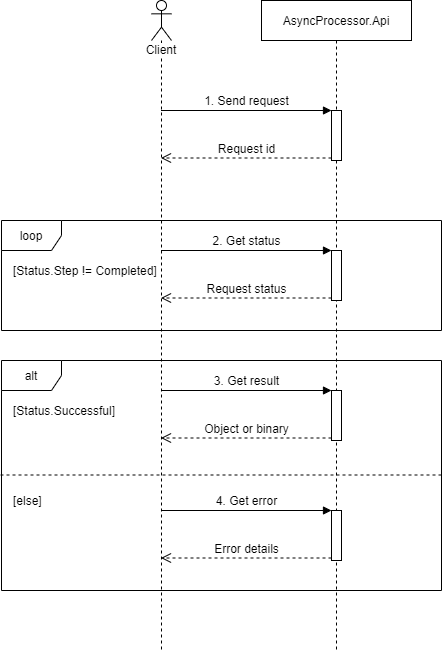

The diagram above was exported from draw.io. Its source (the exported page's mxGraphModel, read from the mxfile embedded in the PNG):
<mxGraphModel dx="1220" dy="1173" grid="1" gridSize="10" guides="1" tooltips="1" connect="1" arrows="1" fold="1" page="1" pageScale="1" pageWidth="850" pageHeight="1100" math="0" shadow="0">
  <root>
    <mxCell id="nOGTeM_66PbrjcVRlPXs-0" />
    <mxCell id="nOGTeM_66PbrjcVRlPXs-1" parent="nOGTeM_66PbrjcVRlPXs-0" />
    <mxCell id="nOGTeM_66PbrjcVRlPXs-13" value="alt" style="shape=umlFrame;whiteSpace=wrap;html=1;strokeColor=#000000;strokeWidth=1;fillColor=none;fontSize=12;" vertex="1" parent="nOGTeM_66PbrjcVRlPXs-1">
      <mxGeometry x="90" y="430" width="440" height="230" as="geometry" />
    </mxCell>
    <mxCell id="nOGTeM_66PbrjcVRlPXs-8" value="loop" style="shape=umlFrame;whiteSpace=wrap;html=1;strokeColor=#000000;strokeWidth=1;fillColor=none;fontSize=12;" vertex="1" parent="nOGTeM_66PbrjcVRlPXs-1">
      <mxGeometry x="90" y="290" width="440" height="110" as="geometry" />
    </mxCell>
    <mxCell id="nOGTeM_66PbrjcVRlPXs-2" value="Client" style="shape=umlLifeline;participant=umlActor;perimeter=lifelinePerimeter;whiteSpace=wrap;html=1;container=1;collapsible=0;recursiveResize=0;verticalAlign=top;spacingTop=36;labelBackgroundColor=#ffffff;outlineConnect=0;strokeColor=#000000;strokeWidth=1;fillColor=none;fontSize=12;" vertex="1" parent="nOGTeM_66PbrjcVRlPXs-1">
      <mxGeometry x="240" y="70" width="20" height="650" as="geometry" />
    </mxCell>
    <mxCell id="nOGTeM_66PbrjcVRlPXs-3" value="AsyncProcessor.Api" style="shape=umlLifeline;perimeter=lifelinePerimeter;whiteSpace=wrap;html=1;container=1;collapsible=0;recursiveResize=0;outlineConnect=0;strokeColor=#000000;strokeWidth=1;fillColor=none;fontSize=12;" vertex="1" parent="nOGTeM_66PbrjcVRlPXs-1">
      <mxGeometry x="350" y="70" width="150" height="650" as="geometry" />
    </mxCell>
    <mxCell id="nOGTeM_66PbrjcVRlPXs-4" value="" style="html=1;points=[];perimeter=orthogonalPerimeter;strokeColor=#000000;strokeWidth=1;fillColor=#ffffff;fontSize=12;" vertex="1" parent="nOGTeM_66PbrjcVRlPXs-3">
      <mxGeometry x="70" y="110" width="10" height="50" as="geometry" />
    </mxCell>
    <mxCell id="nOGTeM_66PbrjcVRlPXs-22" value="" style="html=1;points=[];perimeter=orthogonalPerimeter;strokeColor=#000000;strokeWidth=1;fillColor=#ffffff;fontSize=12;align=left;" vertex="1" parent="nOGTeM_66PbrjcVRlPXs-3">
      <mxGeometry x="70" y="510" width="10" height="50" as="geometry" />
    </mxCell>
    <mxCell id="nOGTeM_66PbrjcVRlPXs-5" value="1. Send request" style="html=1;verticalAlign=bottom;endArrow=block;entryX=0;entryY=0;fontSize=12;" edge="1" target="nOGTeM_66PbrjcVRlPXs-4" parent="nOGTeM_66PbrjcVRlPXs-1" source="nOGTeM_66PbrjcVRlPXs-2">
      <mxGeometry relative="1" as="geometry">
        <mxPoint x="350" y="180" as="sourcePoint" />
      </mxGeometry>
    </mxCell>
    <mxCell id="nOGTeM_66PbrjcVRlPXs-6" value="Request id" style="html=1;verticalAlign=bottom;endArrow=open;dashed=1;endSize=8;exitX=0;exitY=0.95;fontSize=12;" edge="1" source="nOGTeM_66PbrjcVRlPXs-4" parent="nOGTeM_66PbrjcVRlPXs-1" target="nOGTeM_66PbrjcVRlPXs-2">
      <mxGeometry relative="1" as="geometry">
        <mxPoint x="350" y="256" as="targetPoint" />
      </mxGeometry>
    </mxCell>
    <mxCell id="nOGTeM_66PbrjcVRlPXs-9" value="[Status.Step != Completed]" style="text;html=1;strokeColor=none;fillColor=none;align=left;verticalAlign=middle;whiteSpace=wrap;rounded=0;fontSize=12;" vertex="1" parent="nOGTeM_66PbrjcVRlPXs-1">
      <mxGeometry x="100" y="330" width="150" height="20" as="geometry" />
    </mxCell>
    <mxCell id="nOGTeM_66PbrjcVRlPXs-10" value="" style="html=1;points=[];perimeter=orthogonalPerimeter;strokeColor=#000000;strokeWidth=1;fillColor=#ffffff;fontSize=12;" vertex="1" parent="nOGTeM_66PbrjcVRlPXs-1">
      <mxGeometry x="420" y="320" width="10" height="50" as="geometry" />
    </mxCell>
    <mxCell id="nOGTeM_66PbrjcVRlPXs-11" value="2. Get status" style="html=1;verticalAlign=bottom;endArrow=block;entryX=0;entryY=0;fontSize=12;" edge="1" target="nOGTeM_66PbrjcVRlPXs-10" parent="nOGTeM_66PbrjcVRlPXs-1">
      <mxGeometry relative="1" as="geometry">
        <mxPoint x="249.5" y="320" as="sourcePoint" />
      </mxGeometry>
    </mxCell>
    <mxCell id="nOGTeM_66PbrjcVRlPXs-12" value="Request status" style="html=1;verticalAlign=bottom;endArrow=open;dashed=1;endSize=8;exitX=0;exitY=0.95;fontSize=12;" edge="1" source="nOGTeM_66PbrjcVRlPXs-10" parent="nOGTeM_66PbrjcVRlPXs-1">
      <mxGeometry relative="1" as="geometry">
        <mxPoint x="249.5" y="367.5" as="targetPoint" />
      </mxGeometry>
    </mxCell>
    <mxCell id="nOGTeM_66PbrjcVRlPXs-14" value="[Status.Successful]" style="text;html=1;strokeColor=none;fillColor=none;align=left;verticalAlign=middle;whiteSpace=wrap;rounded=0;fontSize=12;" vertex="1" parent="nOGTeM_66PbrjcVRlPXs-1">
      <mxGeometry x="100" y="470" width="150" height="20" as="geometry" />
    </mxCell>
    <mxCell id="nOGTeM_66PbrjcVRlPXs-17" value="" style="html=1;points=[];perimeter=orthogonalPerimeter;strokeColor=#000000;strokeWidth=1;fillColor=#ffffff;fontSize=12;align=left;" vertex="1" parent="nOGTeM_66PbrjcVRlPXs-1">
      <mxGeometry x="420" y="460" width="10" height="50" as="geometry" />
    </mxCell>
    <mxCell id="nOGTeM_66PbrjcVRlPXs-18" value="3. Get result" style="html=1;verticalAlign=bottom;endArrow=block;entryX=0;entryY=0;fontSize=12;" edge="1" target="nOGTeM_66PbrjcVRlPXs-17" parent="nOGTeM_66PbrjcVRlPXs-1" source="nOGTeM_66PbrjcVRlPXs-2">
      <mxGeometry relative="1" as="geometry">
        <mxPoint x="350" y="460" as="sourcePoint" />
      </mxGeometry>
    </mxCell>
    <mxCell id="nOGTeM_66PbrjcVRlPXs-19" value="Object or binary" style="html=1;verticalAlign=bottom;endArrow=open;dashed=1;endSize=8;exitX=0;exitY=0.95;fontSize=12;" edge="1" source="nOGTeM_66PbrjcVRlPXs-17" parent="nOGTeM_66PbrjcVRlPXs-1" target="nOGTeM_66PbrjcVRlPXs-2">
      <mxGeometry relative="1" as="geometry">
        <mxPoint x="350" y="536" as="targetPoint" />
      </mxGeometry>
    </mxCell>
    <mxCell id="nOGTeM_66PbrjcVRlPXs-20" value="" style="endArrow=none;dashed=1;html=1;fontSize=12;" edge="1" parent="nOGTeM_66PbrjcVRlPXs-1">
      <mxGeometry width="50" height="50" relative="1" as="geometry">
        <mxPoint x="89" y="544.5" as="sourcePoint" />
        <mxPoint x="531" y="544.5" as="targetPoint" />
      </mxGeometry>
    </mxCell>
    <mxCell id="nOGTeM_66PbrjcVRlPXs-21" value="[else]" style="text;html=1;strokeColor=none;fillColor=none;align=left;verticalAlign=middle;whiteSpace=wrap;rounded=0;fontSize=12;" vertex="1" parent="nOGTeM_66PbrjcVRlPXs-1">
      <mxGeometry x="100" y="560" width="150" height="20" as="geometry" />
    </mxCell>
    <mxCell id="nOGTeM_66PbrjcVRlPXs-23" value="4. Get error" style="html=1;verticalAlign=bottom;endArrow=block;entryX=0;entryY=0;fontSize=12;exitX=1;exitY=1;exitDx=0;exitDy=0;" edge="1" target="nOGTeM_66PbrjcVRlPXs-22" parent="nOGTeM_66PbrjcVRlPXs-1" source="nOGTeM_66PbrjcVRlPXs-21">
      <mxGeometry relative="1" as="geometry">
        <mxPoint x="350" y="560" as="sourcePoint" />
      </mxGeometry>
    </mxCell>
    <mxCell id="nOGTeM_66PbrjcVRlPXs-24" value="Error details" style="html=1;verticalAlign=bottom;endArrow=open;dashed=1;endSize=8;exitX=0;exitY=0.95;fontSize=12;" edge="1" source="nOGTeM_66PbrjcVRlPXs-22" parent="nOGTeM_66PbrjcVRlPXs-1" target="nOGTeM_66PbrjcVRlPXs-2">
      <mxGeometry relative="1" as="geometry">
        <mxPoint x="350" y="636" as="targetPoint" />
      </mxGeometry>
    </mxCell>
  </root>
</mxGraphModel>